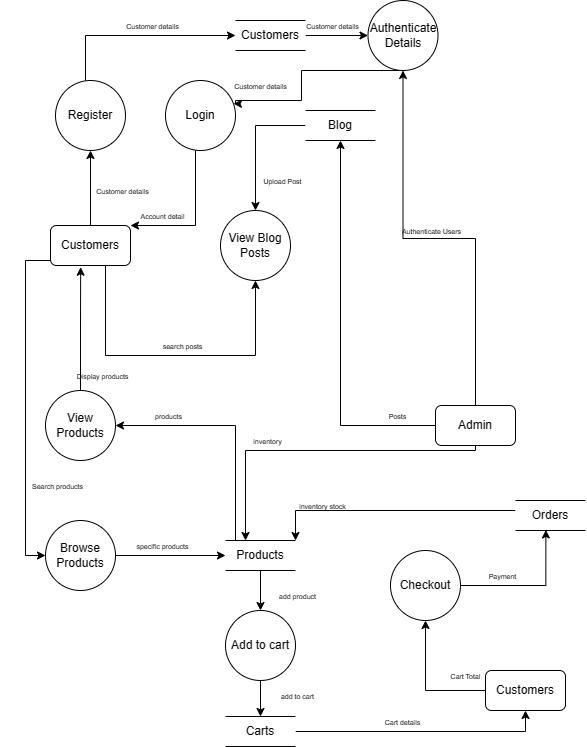

The diagram above was exported from draw.io. Its source (the exported page's mxGraphModel, read from the mxfile embedded in the PNG):
<mxGraphModel dx="642" dy="1153" grid="1" gridSize="10" guides="1" tooltips="1" connect="1" arrows="1" fold="1" page="1" pageScale="1" pageWidth="850" pageHeight="1400" math="0" shadow="0">
  <root>
    <mxCell id="0" />
    <mxCell id="1" parent="0" />
    <mxCell id="9ksmG0o8oZvHRvnUbMna-23" style="edgeStyle=orthogonalEdgeStyle;rounded=0;orthogonalLoop=1;jettySize=auto;html=1;entryX=0;entryY=0.5;entryDx=0;entryDy=0;" edge="1" parent="1" source="9ksmG0o8oZvHRvnUbMna-3" target="9ksmG0o8oZvHRvnUbMna-11">
      <mxGeometry relative="1" as="geometry">
        <Array as="points">
          <mxPoint x="570" y="375" />
        </Array>
      </mxGeometry>
    </mxCell>
    <mxCell id="9ksmG0o8oZvHRvnUbMna-3" value="Register" style="ellipse;whiteSpace=wrap;html=1;aspect=fixed;" vertex="1" parent="1">
      <mxGeometry x="540" y="420" width="70" height="70" as="geometry" />
    </mxCell>
    <mxCell id="9ksmG0o8oZvHRvnUbMna-66" style="edgeStyle=orthogonalEdgeStyle;rounded=0;orthogonalLoop=1;jettySize=auto;html=1;entryX=0.972;entryY=0.33;entryDx=0;entryDy=0;entryPerimeter=0;" edge="1" parent="1" source="9ksmG0o8oZvHRvnUbMna-4" target="9ksmG0o8oZvHRvnUbMna-65">
      <mxGeometry relative="1" as="geometry">
        <Array as="points">
          <mxPoint x="786" y="410" />
          <mxPoint x="786" y="440" />
          <mxPoint x="720" y="440" />
          <mxPoint x="720" y="443" />
        </Array>
      </mxGeometry>
    </mxCell>
    <mxCell id="9ksmG0o8oZvHRvnUbMna-4" value="Authenticate&lt;br&gt;Details" style="ellipse;whiteSpace=wrap;html=1;aspect=fixed;" vertex="1" parent="1">
      <mxGeometry x="852.5" y="340" width="70" height="70" as="geometry" />
    </mxCell>
    <mxCell id="9ksmG0o8oZvHRvnUbMna-5" value="View Blog Posts" style="ellipse;whiteSpace=wrap;html=1;aspect=fixed;" vertex="1" parent="1">
      <mxGeometry x="705" y="550" width="70" height="70" as="geometry" />
    </mxCell>
    <mxCell id="9ksmG0o8oZvHRvnUbMna-51" style="edgeStyle=orthogonalEdgeStyle;rounded=0;orthogonalLoop=1;jettySize=auto;html=1;entryX=0.434;entryY=0.981;entryDx=0;entryDy=0;entryPerimeter=0;" edge="1" parent="1" source="9ksmG0o8oZvHRvnUbMna-6" target="9ksmG0o8oZvHRvnUbMna-13">
      <mxGeometry relative="1" as="geometry" />
    </mxCell>
    <mxCell id="9ksmG0o8oZvHRvnUbMna-6" value="Checkout" style="ellipse;whiteSpace=wrap;html=1;aspect=fixed;" vertex="1" parent="1">
      <mxGeometry x="875" y="890" width="70" height="70" as="geometry" />
    </mxCell>
    <mxCell id="9ksmG0o8oZvHRvnUbMna-40" style="edgeStyle=orthogonalEdgeStyle;rounded=0;orthogonalLoop=1;jettySize=auto;html=1;entryX=0.377;entryY=1.043;entryDx=0;entryDy=0;entryPerimeter=0;" edge="1" parent="1" source="9ksmG0o8oZvHRvnUbMna-7" target="9ksmG0o8oZvHRvnUbMna-16">
      <mxGeometry relative="1" as="geometry" />
    </mxCell>
    <mxCell id="9ksmG0o8oZvHRvnUbMna-7" value="View Products" style="ellipse;whiteSpace=wrap;html=1;aspect=fixed;" vertex="1" parent="1">
      <mxGeometry x="530" y="730" width="70" height="70" as="geometry" />
    </mxCell>
    <mxCell id="9ksmG0o8oZvHRvnUbMna-53" style="edgeStyle=orthogonalEdgeStyle;rounded=0;orthogonalLoop=1;jettySize=auto;html=1;entryX=0;entryY=0.5;entryDx=0;entryDy=0;" edge="1" parent="1" source="9ksmG0o8oZvHRvnUbMna-8" target="9ksmG0o8oZvHRvnUbMna-14">
      <mxGeometry relative="1" as="geometry" />
    </mxCell>
    <mxCell id="9ksmG0o8oZvHRvnUbMna-8" value="Browse&lt;br&gt;Products" style="ellipse;whiteSpace=wrap;html=1;aspect=fixed;" vertex="1" parent="1">
      <mxGeometry x="530" y="860" width="70" height="70" as="geometry" />
    </mxCell>
    <mxCell id="9ksmG0o8oZvHRvnUbMna-58" style="edgeStyle=orthogonalEdgeStyle;rounded=0;orthogonalLoop=1;jettySize=auto;html=1;" edge="1" parent="1" source="9ksmG0o8oZvHRvnUbMna-9" target="9ksmG0o8oZvHRvnUbMna-15">
      <mxGeometry relative="1" as="geometry" />
    </mxCell>
    <mxCell id="9ksmG0o8oZvHRvnUbMna-9" value="Add to cart" style="ellipse;whiteSpace=wrap;html=1;aspect=fixed;" vertex="1" parent="1">
      <mxGeometry x="710" y="950" width="70" height="70" as="geometry" />
    </mxCell>
    <mxCell id="9ksmG0o8oZvHRvnUbMna-29" style="edgeStyle=orthogonalEdgeStyle;rounded=0;orthogonalLoop=1;jettySize=auto;html=1;" edge="1" parent="1" source="9ksmG0o8oZvHRvnUbMna-11" target="9ksmG0o8oZvHRvnUbMna-4">
      <mxGeometry relative="1" as="geometry" />
    </mxCell>
    <mxCell id="9ksmG0o8oZvHRvnUbMna-11" value="Customers" style="html=1;dashed=0;whiteSpace=wrap;shape=partialRectangle;right=0;left=0;" vertex="1" parent="1">
      <mxGeometry x="720" y="360" width="70" height="30" as="geometry" />
    </mxCell>
    <mxCell id="9ksmG0o8oZvHRvnUbMna-44" style="edgeStyle=orthogonalEdgeStyle;rounded=0;orthogonalLoop=1;jettySize=auto;html=1;entryX=0.5;entryY=0;entryDx=0;entryDy=0;" edge="1" parent="1" source="9ksmG0o8oZvHRvnUbMna-12" target="9ksmG0o8oZvHRvnUbMna-5">
      <mxGeometry relative="1" as="geometry" />
    </mxCell>
    <mxCell id="9ksmG0o8oZvHRvnUbMna-12" value="Blog" style="html=1;dashed=0;whiteSpace=wrap;shape=partialRectangle;right=0;left=0;" vertex="1" parent="1">
      <mxGeometry x="790" y="450" width="70" height="30" as="geometry" />
    </mxCell>
    <mxCell id="9ksmG0o8oZvHRvnUbMna-31" style="edgeStyle=orthogonalEdgeStyle;rounded=0;orthogonalLoop=1;jettySize=auto;html=1;entryX=1;entryY=0;entryDx=0;entryDy=0;" edge="1" parent="1" source="9ksmG0o8oZvHRvnUbMna-13" target="9ksmG0o8oZvHRvnUbMna-14">
      <mxGeometry relative="1" as="geometry">
        <Array as="points">
          <mxPoint x="780" y="850" />
        </Array>
      </mxGeometry>
    </mxCell>
    <mxCell id="9ksmG0o8oZvHRvnUbMna-13" value="Orders" style="html=1;dashed=0;whiteSpace=wrap;shape=partialRectangle;right=0;left=0;" vertex="1" parent="1">
      <mxGeometry x="1000" y="840" width="70" height="30" as="geometry" />
    </mxCell>
    <mxCell id="9ksmG0o8oZvHRvnUbMna-55" style="edgeStyle=orthogonalEdgeStyle;rounded=0;orthogonalLoop=1;jettySize=auto;html=1;entryX=0.5;entryY=0;entryDx=0;entryDy=0;" edge="1" parent="1" source="9ksmG0o8oZvHRvnUbMna-14" target="9ksmG0o8oZvHRvnUbMna-9">
      <mxGeometry relative="1" as="geometry" />
    </mxCell>
    <mxCell id="9ksmG0o8oZvHRvnUbMna-61" style="edgeStyle=orthogonalEdgeStyle;rounded=0;orthogonalLoop=1;jettySize=auto;html=1;entryX=1;entryY=0.5;entryDx=0;entryDy=0;" edge="1" parent="1" source="9ksmG0o8oZvHRvnUbMna-14" target="9ksmG0o8oZvHRvnUbMna-7">
      <mxGeometry relative="1" as="geometry">
        <Array as="points">
          <mxPoint x="720" y="765" />
        </Array>
      </mxGeometry>
    </mxCell>
    <mxCell id="9ksmG0o8oZvHRvnUbMna-14" value="Products" style="html=1;dashed=0;whiteSpace=wrap;shape=partialRectangle;right=0;left=0;" vertex="1" parent="1">
      <mxGeometry x="710" y="880" width="70" height="30" as="geometry" />
    </mxCell>
    <mxCell id="9ksmG0o8oZvHRvnUbMna-36" style="edgeStyle=orthogonalEdgeStyle;rounded=0;orthogonalLoop=1;jettySize=auto;html=1;entryX=0.5;entryY=1;entryDx=0;entryDy=0;" edge="1" parent="1" source="9ksmG0o8oZvHRvnUbMna-15" target="9ksmG0o8oZvHRvnUbMna-18">
      <mxGeometry relative="1" as="geometry" />
    </mxCell>
    <mxCell id="9ksmG0o8oZvHRvnUbMna-15" value="Carts" style="html=1;dashed=0;whiteSpace=wrap;shape=partialRectangle;right=0;left=0;" vertex="1" parent="1">
      <mxGeometry x="710" y="1056" width="70" height="30" as="geometry" />
    </mxCell>
    <mxCell id="9ksmG0o8oZvHRvnUbMna-25" style="edgeStyle=orthogonalEdgeStyle;rounded=0;orthogonalLoop=1;jettySize=auto;html=1;entryX=0.5;entryY=1;entryDx=0;entryDy=0;" edge="1" parent="1" source="9ksmG0o8oZvHRvnUbMna-16" target="9ksmG0o8oZvHRvnUbMna-3">
      <mxGeometry relative="1" as="geometry" />
    </mxCell>
    <mxCell id="9ksmG0o8oZvHRvnUbMna-42" style="edgeStyle=orthogonalEdgeStyle;rounded=0;orthogonalLoop=1;jettySize=auto;html=1;entryX=0;entryY=0.5;entryDx=0;entryDy=0;" edge="1" parent="1" source="9ksmG0o8oZvHRvnUbMna-16" target="9ksmG0o8oZvHRvnUbMna-8">
      <mxGeometry relative="1" as="geometry">
        <Array as="points">
          <mxPoint x="510" y="600" />
          <mxPoint x="510" y="895" />
        </Array>
      </mxGeometry>
    </mxCell>
    <mxCell id="9ksmG0o8oZvHRvnUbMna-48" style="edgeStyle=orthogonalEdgeStyle;rounded=0;orthogonalLoop=1;jettySize=auto;html=1;entryX=0.5;entryY=1;entryDx=0;entryDy=0;" edge="1" parent="1" source="9ksmG0o8oZvHRvnUbMna-16" target="9ksmG0o8oZvHRvnUbMna-5">
      <mxGeometry relative="1" as="geometry">
        <Array as="points">
          <mxPoint x="590" y="695" />
          <mxPoint x="740" y="695" />
        </Array>
      </mxGeometry>
    </mxCell>
    <mxCell id="9ksmG0o8oZvHRvnUbMna-16" value="Customers" style="rounded=1;whiteSpace=wrap;html=1;" vertex="1" parent="1">
      <mxGeometry x="535" y="565" width="80" height="40" as="geometry" />
    </mxCell>
    <mxCell id="9ksmG0o8oZvHRvnUbMna-32" style="edgeStyle=orthogonalEdgeStyle;rounded=0;orthogonalLoop=1;jettySize=auto;html=1;" edge="1" parent="1" source="9ksmG0o8oZvHRvnUbMna-17" target="9ksmG0o8oZvHRvnUbMna-14">
      <mxGeometry relative="1" as="geometry">
        <Array as="points">
          <mxPoint x="960" y="790" />
          <mxPoint x="730" y="790" />
        </Array>
      </mxGeometry>
    </mxCell>
    <mxCell id="9ksmG0o8oZvHRvnUbMna-38" style="edgeStyle=orthogonalEdgeStyle;rounded=0;orthogonalLoop=1;jettySize=auto;html=1;" edge="1" parent="1" source="9ksmG0o8oZvHRvnUbMna-17" target="9ksmG0o8oZvHRvnUbMna-12">
      <mxGeometry relative="1" as="geometry">
        <mxPoint x="825" y="490" as="targetPoint" />
        <Array as="points">
          <mxPoint x="825" y="765" />
        </Array>
      </mxGeometry>
    </mxCell>
    <mxCell id="9ksmG0o8oZvHRvnUbMna-63" style="edgeStyle=orthogonalEdgeStyle;rounded=0;orthogonalLoop=1;jettySize=auto;html=1;entryX=0.5;entryY=1;entryDx=0;entryDy=0;" edge="1" parent="1" source="9ksmG0o8oZvHRvnUbMna-17" target="9ksmG0o8oZvHRvnUbMna-4">
      <mxGeometry relative="1" as="geometry">
        <Array as="points">
          <mxPoint x="960" y="578" />
          <mxPoint x="888" y="578" />
        </Array>
      </mxGeometry>
    </mxCell>
    <mxCell id="9ksmG0o8oZvHRvnUbMna-17" value="Admin" style="rounded=1;whiteSpace=wrap;html=1;" vertex="1" parent="1">
      <mxGeometry x="920" y="745" width="80" height="40" as="geometry" />
    </mxCell>
    <mxCell id="9ksmG0o8oZvHRvnUbMna-46" style="edgeStyle=orthogonalEdgeStyle;rounded=0;orthogonalLoop=1;jettySize=auto;html=1;entryX=0.5;entryY=1;entryDx=0;entryDy=0;" edge="1" parent="1" source="9ksmG0o8oZvHRvnUbMna-18" target="9ksmG0o8oZvHRvnUbMna-6">
      <mxGeometry relative="1" as="geometry" />
    </mxCell>
    <mxCell id="9ksmG0o8oZvHRvnUbMna-18" value="Customers" style="rounded=1;whiteSpace=wrap;html=1;" vertex="1" parent="1">
      <mxGeometry x="970" y="1010" width="80" height="40" as="geometry" />
    </mxCell>
    <mxCell id="9ksmG0o8oZvHRvnUbMna-24" value="&lt;font style=&quot;font-size: 7px;&quot;&gt;Customer details&lt;/font&gt;" style="text;html=1;strokeColor=none;fillColor=none;align=center;verticalAlign=middle;whiteSpace=wrap;rounded=0;" vertex="1" parent="1">
      <mxGeometry x="580" y="360" width="115" height="10" as="geometry" />
    </mxCell>
    <mxCell id="9ksmG0o8oZvHRvnUbMna-26" value="&lt;font style=&quot;font-size: 7px;&quot;&gt;Customer details&lt;/font&gt;" style="text;html=1;strokeColor=none;fillColor=none;align=center;verticalAlign=middle;whiteSpace=wrap;rounded=0;" vertex="1" parent="1">
      <mxGeometry x="550" y="525" width="115" height="10" as="geometry" />
    </mxCell>
    <mxCell id="9ksmG0o8oZvHRvnUbMna-30" value="&lt;font style=&quot;font-size: 7px;&quot;&gt;Customer details&lt;/font&gt;" style="text;html=1;strokeColor=none;fillColor=none;align=center;verticalAlign=middle;whiteSpace=wrap;rounded=0;" vertex="1" parent="1">
      <mxGeometry x="760" y="360" width="115" height="10" as="geometry" />
    </mxCell>
    <mxCell id="9ksmG0o8oZvHRvnUbMna-33" value="&lt;font style=&quot;font-size: 7px;&quot;&gt;inventory stock&lt;/font&gt;" style="text;html=1;strokeColor=none;fillColor=none;align=center;verticalAlign=middle;whiteSpace=wrap;rounded=0;" vertex="1" parent="1">
      <mxGeometry x="750" y="840" width="115" height="10" as="geometry" />
    </mxCell>
    <mxCell id="9ksmG0o8oZvHRvnUbMna-34" value="&lt;font style=&quot;font-size: 7px;&quot;&gt;Account detail&lt;/font&gt;" style="text;html=1;strokeColor=none;fillColor=none;align=center;verticalAlign=middle;whiteSpace=wrap;rounded=0;" vertex="1" parent="1">
      <mxGeometry x="590" y="550" width="115" height="10" as="geometry" />
    </mxCell>
    <mxCell id="9ksmG0o8oZvHRvnUbMna-35" value="&lt;font style=&quot;font-size: 7px;&quot;&gt;inventory&lt;/font&gt;" style="text;html=1;strokeColor=none;fillColor=none;align=center;verticalAlign=middle;whiteSpace=wrap;rounded=0;" vertex="1" parent="1">
      <mxGeometry x="695" y="775" width="115" height="10" as="geometry" />
    </mxCell>
    <mxCell id="9ksmG0o8oZvHRvnUbMna-37" value="&lt;font style=&quot;font-size: 7px;&quot;&gt;Cart details&lt;/font&gt;" style="text;html=1;strokeColor=none;fillColor=none;align=center;verticalAlign=middle;whiteSpace=wrap;rounded=0;" vertex="1" parent="1">
      <mxGeometry x="830" y="1056" width="115" height="10" as="geometry" />
    </mxCell>
    <mxCell id="9ksmG0o8oZvHRvnUbMna-39" value="&lt;span style=&quot;font-size: 7px;&quot;&gt;Posts&lt;/span&gt;" style="text;html=1;strokeColor=none;fillColor=none;align=center;verticalAlign=middle;whiteSpace=wrap;rounded=0;" vertex="1" parent="1">
      <mxGeometry x="825" y="750" width="115" height="10" as="geometry" />
    </mxCell>
    <mxCell id="9ksmG0o8oZvHRvnUbMna-41" value="&lt;font style=&quot;font-size: 7px;&quot;&gt;Display products&lt;/font&gt;" style="text;html=1;strokeColor=none;fillColor=none;align=center;verticalAlign=middle;whiteSpace=wrap;rounded=0;" vertex="1" parent="1">
      <mxGeometry x="530" y="710" width="115" height="10" as="geometry" />
    </mxCell>
    <mxCell id="9ksmG0o8oZvHRvnUbMna-43" value="&lt;span style=&quot;font-size: 7px;&quot;&gt;Search products&lt;/span&gt;" style="text;html=1;strokeColor=none;fillColor=none;align=center;verticalAlign=middle;whiteSpace=wrap;rounded=0;" vertex="1" parent="1">
      <mxGeometry x="485" y="820" width="115" height="10" as="geometry" />
    </mxCell>
    <mxCell id="9ksmG0o8oZvHRvnUbMna-45" value="&lt;span style=&quot;font-size: 7px;&quot;&gt;Upload Post&lt;/span&gt;" style="text;html=1;strokeColor=none;fillColor=none;align=center;verticalAlign=middle;whiteSpace=wrap;rounded=0;" vertex="1" parent="1">
      <mxGeometry x="710" y="515" width="115" height="10" as="geometry" />
    </mxCell>
    <mxCell id="9ksmG0o8oZvHRvnUbMna-47" value="&lt;font style=&quot;font-size: 7px;&quot;&gt;Cart Total&lt;/font&gt;" style="text;html=1;strokeColor=none;fillColor=none;align=center;verticalAlign=middle;whiteSpace=wrap;rounded=0;" vertex="1" parent="1">
      <mxGeometry x="892.5" y="1010" width="115" height="10" as="geometry" />
    </mxCell>
    <mxCell id="9ksmG0o8oZvHRvnUbMna-49" value="&lt;font style=&quot;font-size: 7px;&quot;&gt;search posts&lt;/font&gt;" style="text;html=1;strokeColor=none;fillColor=none;align=center;verticalAlign=middle;whiteSpace=wrap;rounded=0;" vertex="1" parent="1">
      <mxGeometry x="610" y="680" width="115" height="10" as="geometry" />
    </mxCell>
    <mxCell id="9ksmG0o8oZvHRvnUbMna-52" value="&lt;span style=&quot;font-size: 7px;&quot;&gt;Payment&lt;/span&gt;" style="text;html=1;strokeColor=none;fillColor=none;align=center;verticalAlign=middle;whiteSpace=wrap;rounded=0;" vertex="1" parent="1">
      <mxGeometry x="930" y="910" width="115" height="10" as="geometry" />
    </mxCell>
    <mxCell id="9ksmG0o8oZvHRvnUbMna-54" value="&lt;span style=&quot;font-size: 7px;&quot;&gt;specific products&lt;/span&gt;" style="text;html=1;strokeColor=none;fillColor=none;align=center;verticalAlign=middle;whiteSpace=wrap;rounded=0;" vertex="1" parent="1">
      <mxGeometry x="590" y="880" width="115" height="10" as="geometry" />
    </mxCell>
    <mxCell id="9ksmG0o8oZvHRvnUbMna-56" value="&lt;span style=&quot;font-size: 7px;&quot;&gt;add product&lt;/span&gt;" style="text;html=1;strokeColor=none;fillColor=none;align=center;verticalAlign=middle;whiteSpace=wrap;rounded=0;" vertex="1" parent="1">
      <mxGeometry x="725" y="930" width="115" height="10" as="geometry" />
    </mxCell>
    <mxCell id="9ksmG0o8oZvHRvnUbMna-57" value="&lt;span style=&quot;font-size: 7px;&quot;&gt;add to cart&lt;/span&gt;" style="text;html=1;strokeColor=none;fillColor=none;align=center;verticalAlign=middle;whiteSpace=wrap;rounded=0;" vertex="1" parent="1">
      <mxGeometry x="725" y="1030" width="115" height="10" as="geometry" />
    </mxCell>
    <mxCell id="9ksmG0o8oZvHRvnUbMna-62" value="&lt;font style=&quot;font-size: 7px;&quot;&gt;&amp;nbsp;products&lt;/font&gt;" style="text;html=1;strokeColor=none;fillColor=none;align=center;verticalAlign=middle;whiteSpace=wrap;rounded=0;" vertex="1" parent="1">
      <mxGeometry x="595" y="750" width="115" height="10" as="geometry" />
    </mxCell>
    <mxCell id="9ksmG0o8oZvHRvnUbMna-64" value="&lt;font style=&quot;font-size: 7px;&quot;&gt;Authenticate Users&amp;nbsp;&lt;/font&gt;" style="text;html=1;strokeColor=none;fillColor=none;align=center;verticalAlign=middle;whiteSpace=wrap;rounded=0;" vertex="1" parent="1">
      <mxGeometry x="860" y="565" width="115" height="10" as="geometry" />
    </mxCell>
    <mxCell id="9ksmG0o8oZvHRvnUbMna-68" style="edgeStyle=orthogonalEdgeStyle;rounded=0;orthogonalLoop=1;jettySize=auto;html=1;entryX=1;entryY=0;entryDx=0;entryDy=0;" edge="1" parent="1" source="9ksmG0o8oZvHRvnUbMna-65" target="9ksmG0o8oZvHRvnUbMna-16">
      <mxGeometry relative="1" as="geometry">
        <Array as="points">
          <mxPoint x="680" y="565" />
        </Array>
      </mxGeometry>
    </mxCell>
    <mxCell id="9ksmG0o8oZvHRvnUbMna-65" value="Login" style="ellipse;whiteSpace=wrap;html=1;aspect=fixed;" vertex="1" parent="1">
      <mxGeometry x="650" y="420" width="70" height="70" as="geometry" />
    </mxCell>
    <mxCell id="9ksmG0o8oZvHRvnUbMna-67" value="&lt;font style=&quot;font-size: 7px;&quot;&gt;Customer details&lt;/font&gt;" style="text;html=1;strokeColor=none;fillColor=none;align=center;verticalAlign=middle;whiteSpace=wrap;rounded=0;" vertex="1" parent="1">
      <mxGeometry x="687.5" y="420" width="115" height="10" as="geometry" />
    </mxCell>
  </root>
</mxGraphModel>